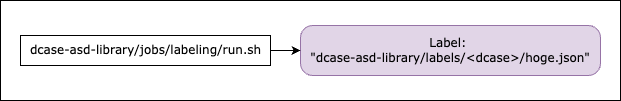

The diagram above was exported from draw.io. Its source (the exported page's mxGraphModel, read from the mxfile embedded in the PNG):
<mxGraphModel dx="1129" dy="549" grid="1" gridSize="10" guides="1" tooltips="1" connect="1" arrows="1" fold="1" page="1" pageScale="1" pageWidth="827" pageHeight="1169" math="0" shadow="0">
  <root>
    <mxCell id="0" />
    <mxCell id="1" parent="0" />
    <mxCell id="74" value="" style="rounded=0;whiteSpace=wrap;html=1;" vertex="1" parent="1">
      <mxGeometry x="30" y="310" width="620" height="100" as="geometry" />
    </mxCell>
    <mxCell id="29" value="&lt;div&gt;&lt;font&gt;&lt;span style=&quot;background-color: transparent;&quot;&gt;&lt;font style=&quot;color: rgb(0, 0, 0);&quot;&gt;Label:&amp;nbsp;&lt;/font&gt;&lt;/span&gt;&lt;/font&gt;&lt;/div&gt;&lt;font style=&quot;color: rgb(0, 0, 0);&quot;&gt;&quot;dcase-asd-library/labels/&amp;lt;dcase&amp;gt;/hoge.json&quot;&lt;br&gt;&lt;/font&gt;" style="rounded=1;whiteSpace=wrap;html=1;arcSize=24;fontFamily=Verdana;fillColor=#e1d5e7;strokeColor=#9673a6;align=center;" parent="1" vertex="1">
      <mxGeometry x="330" y="335" width="300" height="50" as="geometry" />
    </mxCell>
    <mxCell id="72" style="edgeStyle=none;html=1;entryX=0;entryY=0.5;entryDx=0;entryDy=0;" edge="1" parent="1" source="68" target="29">
      <mxGeometry relative="1" as="geometry" />
    </mxCell>
    <mxCell id="68" value="&lt;font face=&quot;Verdana&quot;&gt;dcase-asd-library/jobs/labeling/run.sh&lt;/font&gt;" style="text;html=1;align=center;verticalAlign=middle;resizable=0;points=[];autosize=1;strokeColor=default;fillColor=default;" parent="1" vertex="1">
      <mxGeometry x="50" y="345" width="250" height="30" as="geometry" />
    </mxCell>
  </root>
</mxGraphModel>